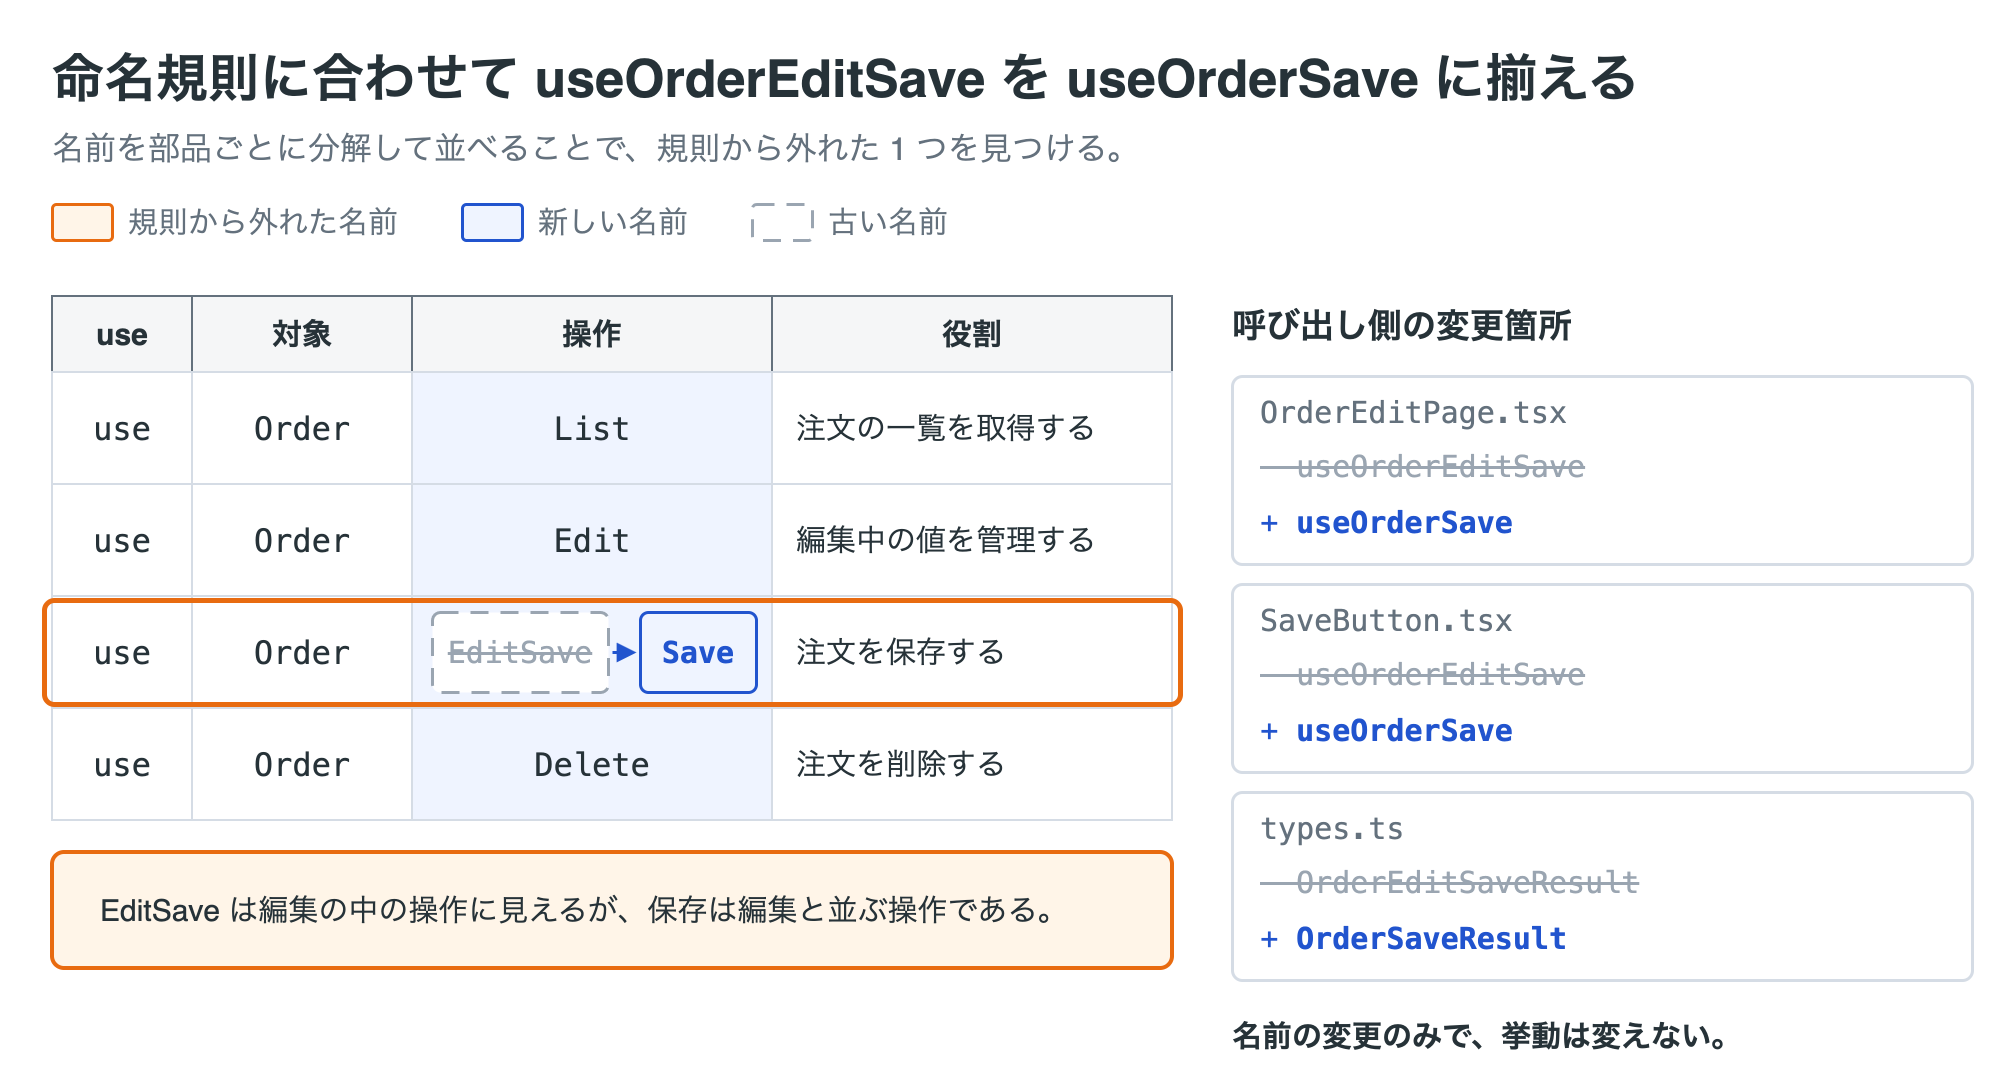

The diagram above was exported from draw.io. Its source (the exported page's mxGraphModel, read from the mxfile embedded in the PNG):
<mxGraphModel grid="0" page="0" background="#ffffff" math="0" shadow="0">
  <root>
    <mxCell id="0" />
    <mxCell id="1" parent="0" />
    <mxCell id="v1" value="命名規則に合わせて useOrderEditSave を useOrderSave に揃える" style="text;html=1;whiteSpace=wrap;fontFamily=Helvetica;fontSize=26;fontColor=#263238;align=left;verticalAlign=middle;spacing=0;fontStyle=1;" vertex="1" parent="1">
      <mxGeometry x="20" y="8" width="960" height="38" as="geometry" />
    </mxCell>
    <mxCell id="v2" value="名前を部品ごとに分解して並べることで、規則から外れた 1 つを見つける。" style="text;html=1;whiteSpace=wrap;fontFamily=Helvetica;fontSize=16;fontColor=#64717d;align=left;verticalAlign=middle;spacing=0;" vertex="1" parent="1">
      <mxGeometry x="20" y="50" width="960" height="24" as="geometry" />
    </mxCell>
    <mxCell id="v3" value="" style="rounded=1;absoluteArcSize=1;arcSize=4;whiteSpace=wrap;html=1;fillColor=#fff5e8;strokeColor=#e86b10;strokeWidth=1.5;fontColor=#e86b10;fontFamily=Helvetica;fontSize=17;align=center;verticalAlign=middle;spacing=10;" vertex="1" parent="1">
      <mxGeometry x="20" y="90" width="30" height="18" as="geometry" />
    </mxCell>
    <mxCell id="v4" value="規則から外れた名前" style="text;html=1;whiteSpace=wrap;fontFamily=Helvetica;fontSize=15;fontColor=#64717d;align=left;verticalAlign=middle;spacing=0;" vertex="1" parent="1">
      <mxGeometry x="58" y="88" width="139" height="22" as="geometry" />
    </mxCell>
    <mxCell id="v5" value="" style="rounded=1;absoluteArcSize=1;arcSize=4;whiteSpace=wrap;html=1;fillColor=#eff4ff;strokeColor=#2154ce;strokeWidth=1.5;fontColor=#2154ce;fontFamily=Helvetica;fontSize=17;align=center;verticalAlign=middle;spacing=10;" vertex="1" parent="1">
      <mxGeometry x="225" y="90" width="30" height="18" as="geometry" />
    </mxCell>
    <mxCell id="v6" value="新しい名前" style="text;html=1;whiteSpace=wrap;fontFamily=Helvetica;fontSize=15;fontColor=#64717d;align=left;verticalAlign=middle;spacing=0;" vertex="1" parent="1">
      <mxGeometry x="263" y="88" width="79" height="22" as="geometry" />
    </mxCell>
    <mxCell id="v7" value="" style="rounded=1;absoluteArcSize=1;arcSize=4;whiteSpace=wrap;html=1;fillColor=#ffffff;strokeColor=#9aa5b1;strokeWidth=1.5;fontColor=#9aa5b1;fontFamily=Helvetica;fontSize=17;align=center;verticalAlign=middle;spacing=10;dashed=1;dashPattern=6 4;" vertex="1" parent="1">
      <mxGeometry x="370" y="90" width="30" height="18" as="geometry" />
    </mxCell>
    <mxCell id="v8" value="古い名前" style="text;html=1;whiteSpace=wrap;fontFamily=Helvetica;fontSize=15;fontColor=#64717d;align=left;verticalAlign=middle;spacing=0;" vertex="1" parent="1">
      <mxGeometry x="408" y="88" width="64" height="22" as="geometry" />
    </mxCell>
    <mxCell id="v9" value="&lt;b&gt;use&lt;/b&gt;" style="rounded=0;absoluteArcSize=1;arcSize=12;whiteSpace=wrap;html=1;fillColor=#f5f6f7;strokeColor=#64717d;strokeWidth=1;fontColor=#263238;fontFamily=Helvetica;fontSize=15;align=center;verticalAlign=middle;spacing=2;" vertex="1" parent="1">
      <mxGeometry x="20" y="136" width="70" height="38" as="geometry" />
    </mxCell>
    <mxCell id="v10" value="&lt;b&gt;対象&lt;/b&gt;" style="rounded=0;absoluteArcSize=1;arcSize=12;whiteSpace=wrap;html=1;fillColor=#f5f6f7;strokeColor=#64717d;strokeWidth=1;fontColor=#263238;fontFamily=Helvetica;fontSize=15;align=center;verticalAlign=middle;spacing=2;" vertex="1" parent="1">
      <mxGeometry x="90" y="136" width="110" height="38" as="geometry" />
    </mxCell>
    <mxCell id="v11" value="&lt;b&gt;操作&lt;/b&gt;" style="rounded=0;absoluteArcSize=1;arcSize=12;whiteSpace=wrap;html=1;fillColor=#f5f6f7;strokeColor=#64717d;strokeWidth=1;fontColor=#263238;fontFamily=Helvetica;fontSize=15;align=center;verticalAlign=middle;spacing=2;" vertex="1" parent="1">
      <mxGeometry x="200" y="136" width="180" height="38" as="geometry" />
    </mxCell>
    <mxCell id="v12" value="&lt;b&gt;役割&lt;/b&gt;" style="rounded=0;absoluteArcSize=1;arcSize=12;whiteSpace=wrap;html=1;fillColor=#f5f6f7;strokeColor=#64717d;strokeWidth=1;fontColor=#263238;fontFamily=Helvetica;fontSize=15;align=center;verticalAlign=middle;spacing=2;" vertex="1" parent="1">
      <mxGeometry x="380" y="136" width="200" height="38" as="geometry" />
    </mxCell>
    <mxCell id="v13" value="" style="rounded=0;absoluteArcSize=1;arcSize=12;html=1;fillColor=#eff4ff;strokeColor=none;strokeWidth=1;" vertex="1" parent="1">
      <mxGeometry x="200" y="174" width="180" height="224" as="geometry" />
    </mxCell>
    <mxCell id="v14" value="" style="rounded=0;absoluteArcSize=1;arcSize=12;html=1;fillColor=none;strokeColor=#D5DCE5;strokeWidth=1;" vertex="1" parent="1">
      <mxGeometry x="20" y="174" width="70" height="56" as="geometry" />
    </mxCell>
    <mxCell id="v15" value="" style="rounded=0;absoluteArcSize=1;arcSize=12;html=1;fillColor=none;strokeColor=#D5DCE5;strokeWidth=1;" vertex="1" parent="1">
      <mxGeometry x="90" y="174" width="110" height="56" as="geometry" />
    </mxCell>
    <mxCell id="v16" value="" style="rounded=0;absoluteArcSize=1;arcSize=12;html=1;fillColor=none;strokeColor=#D5DCE5;strokeWidth=1;" vertex="1" parent="1">
      <mxGeometry x="200" y="174" width="180" height="56" as="geometry" />
    </mxCell>
    <mxCell id="v17" value="" style="rounded=0;absoluteArcSize=1;arcSize=12;html=1;fillColor=none;strokeColor=#D5DCE5;strokeWidth=1;" vertex="1" parent="1">
      <mxGeometry x="380" y="174" width="200" height="56" as="geometry" />
    </mxCell>
    <mxCell id="v18" value="use" style="text;html=1;whiteSpace=wrap;fontFamily=Helvetica;fontSize=16;fontColor=#263238;align=center;verticalAlign=middle;spacing=0;fontFamily=Menlo;" vertex="1" parent="1">
      <mxGeometry x="20" y="174" width="70" height="56" as="geometry" />
    </mxCell>
    <mxCell id="v19" value="Order" style="text;html=1;whiteSpace=wrap;fontFamily=Helvetica;fontSize=16;fontColor=#263238;align=center;verticalAlign=middle;spacing=0;fontFamily=Menlo;" vertex="1" parent="1">
      <mxGeometry x="90" y="174" width="110" height="56" as="geometry" />
    </mxCell>
    <mxCell id="v20" value="List" style="text;html=1;whiteSpace=wrap;fontFamily=Helvetica;fontSize=16;fontColor=#263238;align=center;verticalAlign=middle;spacing=0;fontFamily=Menlo;" vertex="1" parent="1">
      <mxGeometry x="200" y="174" width="180" height="56" as="geometry" />
    </mxCell>
    <mxCell id="v21" value="注文の一覧を取得する" style="text;html=1;whiteSpace=wrap;fontFamily=Helvetica;fontSize=15;fontColor=#263238;align=left;verticalAlign=middle;spacing=0;" vertex="1" parent="1">
      <mxGeometry x="392" y="174" width="184" height="56" as="geometry" />
    </mxCell>
    <mxCell id="v22" value="" style="rounded=0;absoluteArcSize=1;arcSize=12;html=1;fillColor=none;strokeColor=#D5DCE5;strokeWidth=1;" vertex="1" parent="1">
      <mxGeometry x="20" y="230" width="70" height="56" as="geometry" />
    </mxCell>
    <mxCell id="v23" value="" style="rounded=0;absoluteArcSize=1;arcSize=12;html=1;fillColor=none;strokeColor=#D5DCE5;strokeWidth=1;" vertex="1" parent="1">
      <mxGeometry x="90" y="230" width="110" height="56" as="geometry" />
    </mxCell>
    <mxCell id="v24" value="" style="rounded=0;absoluteArcSize=1;arcSize=12;html=1;fillColor=none;strokeColor=#D5DCE5;strokeWidth=1;" vertex="1" parent="1">
      <mxGeometry x="200" y="230" width="180" height="56" as="geometry" />
    </mxCell>
    <mxCell id="v25" value="" style="rounded=0;absoluteArcSize=1;arcSize=12;html=1;fillColor=none;strokeColor=#D5DCE5;strokeWidth=1;" vertex="1" parent="1">
      <mxGeometry x="380" y="230" width="200" height="56" as="geometry" />
    </mxCell>
    <mxCell id="v26" value="use" style="text;html=1;whiteSpace=wrap;fontFamily=Helvetica;fontSize=16;fontColor=#263238;align=center;verticalAlign=middle;spacing=0;fontFamily=Menlo;" vertex="1" parent="1">
      <mxGeometry x="20" y="230" width="70" height="56" as="geometry" />
    </mxCell>
    <mxCell id="v27" value="Order" style="text;html=1;whiteSpace=wrap;fontFamily=Helvetica;fontSize=16;fontColor=#263238;align=center;verticalAlign=middle;spacing=0;fontFamily=Menlo;" vertex="1" parent="1">
      <mxGeometry x="90" y="230" width="110" height="56" as="geometry" />
    </mxCell>
    <mxCell id="v28" value="Edit" style="text;html=1;whiteSpace=wrap;fontFamily=Helvetica;fontSize=16;fontColor=#263238;align=center;verticalAlign=middle;spacing=0;fontFamily=Menlo;" vertex="1" parent="1">
      <mxGeometry x="200" y="230" width="180" height="56" as="geometry" />
    </mxCell>
    <mxCell id="v29" value="編集中の値を管理する" style="text;html=1;whiteSpace=wrap;fontFamily=Helvetica;fontSize=15;fontColor=#263238;align=left;verticalAlign=middle;spacing=0;" vertex="1" parent="1">
      <mxGeometry x="392" y="230" width="184" height="56" as="geometry" />
    </mxCell>
    <mxCell id="v30" value="" style="rounded=0;absoluteArcSize=1;arcSize=12;html=1;fillColor=none;strokeColor=#D5DCE5;strokeWidth=1;" vertex="1" parent="1">
      <mxGeometry x="20" y="286" width="70" height="56" as="geometry" />
    </mxCell>
    <mxCell id="v31" value="" style="rounded=0;absoluteArcSize=1;arcSize=12;html=1;fillColor=none;strokeColor=#D5DCE5;strokeWidth=1;" vertex="1" parent="1">
      <mxGeometry x="90" y="286" width="110" height="56" as="geometry" />
    </mxCell>
    <mxCell id="v32" value="" style="rounded=0;absoluteArcSize=1;arcSize=12;html=1;fillColor=none;strokeColor=#D5DCE5;strokeWidth=1;" vertex="1" parent="1">
      <mxGeometry x="200" y="286" width="180" height="56" as="geometry" />
    </mxCell>
    <mxCell id="v33" value="" style="rounded=0;absoluteArcSize=1;arcSize=12;html=1;fillColor=none;strokeColor=#D5DCE5;strokeWidth=1;" vertex="1" parent="1">
      <mxGeometry x="380" y="286" width="200" height="56" as="geometry" />
    </mxCell>
    <mxCell id="v34" value="use" style="text;html=1;whiteSpace=wrap;fontFamily=Helvetica;fontSize=16;fontColor=#263238;align=center;verticalAlign=middle;spacing=0;fontFamily=Menlo;" vertex="1" parent="1">
      <mxGeometry x="20" y="286" width="70" height="56" as="geometry" />
    </mxCell>
    <mxCell id="v35" value="Order" style="text;html=1;whiteSpace=wrap;fontFamily=Helvetica;fontSize=16;fontColor=#263238;align=center;verticalAlign=middle;spacing=0;fontFamily=Menlo;" vertex="1" parent="1">
      <mxGeometry x="90" y="286" width="110" height="56" as="geometry" />
    </mxCell>
    <mxCell id="v36" value="EditSave" style="rounded=1;absoluteArcSize=1;arcSize=8;whiteSpace=wrap;html=1;fillColor=#ffffff;strokeColor=#9aa5b1;strokeWidth=1.5;fontColor=#9aa5b1;fontFamily=Helvetica;fontSize=15;align=center;verticalAlign=middle;spacing=2;dashed=1;dashPattern=6 4;fontFamily=Menlo;fontStyle=8;" vertex="1" parent="1">
      <mxGeometry x="210" y="294" width="88" height="40" as="geometry" />
    </mxCell>
    <mxCell id="e37" value="" style="edgeStyle=none;rounded=1;html=1;strokeColor=#2154ce;strokeWidth=1.5;endArrow=block;endFill=1;startArrow=none;startFill=1;endSize=8;fontFamily=Helvetica;fontSize=15;fontColor=#2154ce;labelBackgroundColor=#ffffff;endSize=6;" edge="1" parent="1">
      <mxGeometry relative="1" as="geometry">
        <mxPoint x="300" y="314.0" as="sourcePoint" />
        <mxPoint x="312" y="314.0" as="targetPoint" />
      </mxGeometry>
    </mxCell>
    <mxCell id="v38" value="&lt;b&gt;Save&lt;/b&gt;" style="rounded=1;absoluteArcSize=1;arcSize=8;whiteSpace=wrap;html=1;fillColor=#eff4ff;strokeColor=#2154ce;strokeWidth=1.5;fontColor=#2154ce;fontFamily=Helvetica;fontSize=15;align=center;verticalAlign=middle;spacing=2;fontFamily=Menlo;" vertex="1" parent="1">
      <mxGeometry x="314" y="294" width="58" height="40" as="geometry" />
    </mxCell>
    <mxCell id="v39" value="" style="rounded=1;absoluteArcSize=1;arcSize=10;html=1;fillColor=none;strokeColor=#e86b10;strokeWidth=2.5;" vertex="1" parent="1">
      <mxGeometry x="16" y="288" width="568" height="52" as="geometry" />
    </mxCell>
    <mxCell id="v40" value="注文を保存する" style="text;html=1;whiteSpace=wrap;fontFamily=Helvetica;fontSize=15;fontColor=#263238;align=left;verticalAlign=middle;spacing=0;" vertex="1" parent="1">
      <mxGeometry x="392" y="286" width="184" height="56" as="geometry" />
    </mxCell>
    <mxCell id="v41" value="" style="rounded=0;absoluteArcSize=1;arcSize=12;html=1;fillColor=none;strokeColor=#D5DCE5;strokeWidth=1;" vertex="1" parent="1">
      <mxGeometry x="20" y="342" width="70" height="56" as="geometry" />
    </mxCell>
    <mxCell id="v42" value="" style="rounded=0;absoluteArcSize=1;arcSize=12;html=1;fillColor=none;strokeColor=#D5DCE5;strokeWidth=1;" vertex="1" parent="1">
      <mxGeometry x="90" y="342" width="110" height="56" as="geometry" />
    </mxCell>
    <mxCell id="v43" value="" style="rounded=0;absoluteArcSize=1;arcSize=12;html=1;fillColor=none;strokeColor=#D5DCE5;strokeWidth=1;" vertex="1" parent="1">
      <mxGeometry x="200" y="342" width="180" height="56" as="geometry" />
    </mxCell>
    <mxCell id="v44" value="" style="rounded=0;absoluteArcSize=1;arcSize=12;html=1;fillColor=none;strokeColor=#D5DCE5;strokeWidth=1;" vertex="1" parent="1">
      <mxGeometry x="380" y="342" width="200" height="56" as="geometry" />
    </mxCell>
    <mxCell id="v45" value="use" style="text;html=1;whiteSpace=wrap;fontFamily=Helvetica;fontSize=16;fontColor=#263238;align=center;verticalAlign=middle;spacing=0;fontFamily=Menlo;" vertex="1" parent="1">
      <mxGeometry x="20" y="342" width="70" height="56" as="geometry" />
    </mxCell>
    <mxCell id="v46" value="Order" style="text;html=1;whiteSpace=wrap;fontFamily=Helvetica;fontSize=16;fontColor=#263238;align=center;verticalAlign=middle;spacing=0;fontFamily=Menlo;" vertex="1" parent="1">
      <mxGeometry x="90" y="342" width="110" height="56" as="geometry" />
    </mxCell>
    <mxCell id="v47" value="Delete" style="text;html=1;whiteSpace=wrap;fontFamily=Helvetica;fontSize=16;fontColor=#263238;align=center;verticalAlign=middle;spacing=0;fontFamily=Menlo;" vertex="1" parent="1">
      <mxGeometry x="200" y="342" width="180" height="56" as="geometry" />
    </mxCell>
    <mxCell id="v48" value="注文を削除する" style="text;html=1;whiteSpace=wrap;fontFamily=Helvetica;fontSize=15;fontColor=#263238;align=left;verticalAlign=middle;spacing=0;" vertex="1" parent="1">
      <mxGeometry x="392" y="342" width="184" height="56" as="geometry" />
    </mxCell>
    <mxCell id="v49" value="EditSave は編集の中の操作に見えるが、保存は編集と並ぶ操作である。" style="rounded=1;absoluteArcSize=1;arcSize=12;whiteSpace=wrap;html=1;fillColor=#fff5e8;strokeColor=#e86b10;strokeWidth=2;fontColor=#e86b10;fontFamily=Helvetica;fontSize=15;align=left;verticalAlign=middle;spacing=10;spacingLeft=14;fontColor=#263238;" vertex="1" parent="1">
      <mxGeometry x="20" y="414" width="560" height="58" as="geometry" />
    </mxCell>
    <mxCell id="v50" value="呼び出し側の変更箇所" style="text;html=1;whiteSpace=wrap;fontFamily=Helvetica;fontSize=17;fontColor=#263238;align=left;verticalAlign=middle;spacing=0;fontStyle=1;" vertex="1" parent="1">
      <mxGeometry x="610" y="136" width="370" height="30" as="geometry" />
    </mxCell>
    <mxCell id="v51" value="" style="rounded=1;absoluteArcSize=1;arcSize=10;whiteSpace=wrap;html=1;fillColor=#ffffff;strokeColor=#64717d;strokeWidth=1.5;fontColor=#263238;fontFamily=Helvetica;fontSize=17;align=center;verticalAlign=middle;spacing=10;strokeColor=#D5DCE5;" vertex="1" parent="1">
      <mxGeometry x="610" y="176" width="370" height="94" as="geometry" />
    </mxCell>
    <mxCell id="v52" value="OrderEditPage.tsx" style="text;html=1;whiteSpace=wrap;fontFamily=Helvetica;fontSize=15;fontColor=#64717d;align=left;verticalAlign=middle;spacing=0;fontFamily=Menlo;" vertex="1" parent="1">
      <mxGeometry x="624" y="182" width="340" height="24" as="geometry" />
    </mxCell>
    <mxCell id="v53" value="- useOrderEditSave" style="text;html=1;whiteSpace=wrap;fontFamily=Helvetica;fontSize=15;fontColor=#9aa5b1;align=left;verticalAlign=middle;spacing=0;fontFamily=Menlo;fontStyle=8;" vertex="1" parent="1">
      <mxGeometry x="624" y="208" width="340" height="26" as="geometry" />
    </mxCell>
    <mxCell id="v54" value="+ &lt;b&gt;useOrderSave&lt;/b&gt;" style="text;html=1;whiteSpace=wrap;fontFamily=Helvetica;fontSize=15;fontColor=#2154ce;align=left;verticalAlign=middle;spacing=0;fontFamily=Menlo;" vertex="1" parent="1">
      <mxGeometry x="624" y="236" width="340" height="26" as="geometry" />
    </mxCell>
    <mxCell id="v55" value="" style="rounded=1;absoluteArcSize=1;arcSize=10;whiteSpace=wrap;html=1;fillColor=#ffffff;strokeColor=#64717d;strokeWidth=1.5;fontColor=#263238;fontFamily=Helvetica;fontSize=17;align=center;verticalAlign=middle;spacing=10;strokeColor=#D5DCE5;" vertex="1" parent="1">
      <mxGeometry x="610" y="280" width="370" height="94" as="geometry" />
    </mxCell>
    <mxCell id="v56" value="SaveButton.tsx" style="text;html=1;whiteSpace=wrap;fontFamily=Helvetica;fontSize=15;fontColor=#64717d;align=left;verticalAlign=middle;spacing=0;fontFamily=Menlo;" vertex="1" parent="1">
      <mxGeometry x="624" y="286" width="340" height="24" as="geometry" />
    </mxCell>
    <mxCell id="v57" value="- useOrderEditSave" style="text;html=1;whiteSpace=wrap;fontFamily=Helvetica;fontSize=15;fontColor=#9aa5b1;align=left;verticalAlign=middle;spacing=0;fontFamily=Menlo;fontStyle=8;" vertex="1" parent="1">
      <mxGeometry x="624" y="312" width="340" height="26" as="geometry" />
    </mxCell>
    <mxCell id="v58" value="+ &lt;b&gt;useOrderSave&lt;/b&gt;" style="text;html=1;whiteSpace=wrap;fontFamily=Helvetica;fontSize=15;fontColor=#2154ce;align=left;verticalAlign=middle;spacing=0;fontFamily=Menlo;" vertex="1" parent="1">
      <mxGeometry x="624" y="340" width="340" height="26" as="geometry" />
    </mxCell>
    <mxCell id="v59" value="" style="rounded=1;absoluteArcSize=1;arcSize=10;whiteSpace=wrap;html=1;fillColor=#ffffff;strokeColor=#64717d;strokeWidth=1.5;fontColor=#263238;fontFamily=Helvetica;fontSize=17;align=center;verticalAlign=middle;spacing=10;strokeColor=#D5DCE5;" vertex="1" parent="1">
      <mxGeometry x="610" y="384" width="370" height="94" as="geometry" />
    </mxCell>
    <mxCell id="v60" value="types.ts" style="text;html=1;whiteSpace=wrap;fontFamily=Helvetica;fontSize=15;fontColor=#64717d;align=left;verticalAlign=middle;spacing=0;fontFamily=Menlo;" vertex="1" parent="1">
      <mxGeometry x="624" y="390" width="340" height="24" as="geometry" />
    </mxCell>
    <mxCell id="v61" value="- OrderEditSaveResult" style="text;html=1;whiteSpace=wrap;fontFamily=Helvetica;fontSize=15;fontColor=#9aa5b1;align=left;verticalAlign=middle;spacing=0;fontFamily=Menlo;fontStyle=8;" vertex="1" parent="1">
      <mxGeometry x="624" y="416" width="340" height="26" as="geometry" />
    </mxCell>
    <mxCell id="v62" value="+ &lt;b&gt;OrderSaveResult&lt;/b&gt;" style="text;html=1;whiteSpace=wrap;fontFamily=Helvetica;fontSize=15;fontColor=#2154ce;align=left;verticalAlign=middle;spacing=0;fontFamily=Menlo;" vertex="1" parent="1">
      <mxGeometry x="624" y="444" width="340" height="26" as="geometry" />
    </mxCell>
    <mxCell id="v63" value="名前の変更のみで、挙動は変えない。" style="text;html=1;whiteSpace=wrap;fontFamily=Helvetica;fontSize=15;fontColor=#263238;align=left;verticalAlign=middle;spacing=0;fontStyle=1;" vertex="1" parent="1">
      <mxGeometry x="610" y="494" width="370" height="24" as="geometry" />
    </mxCell>
  </root>
</mxGraphModel>